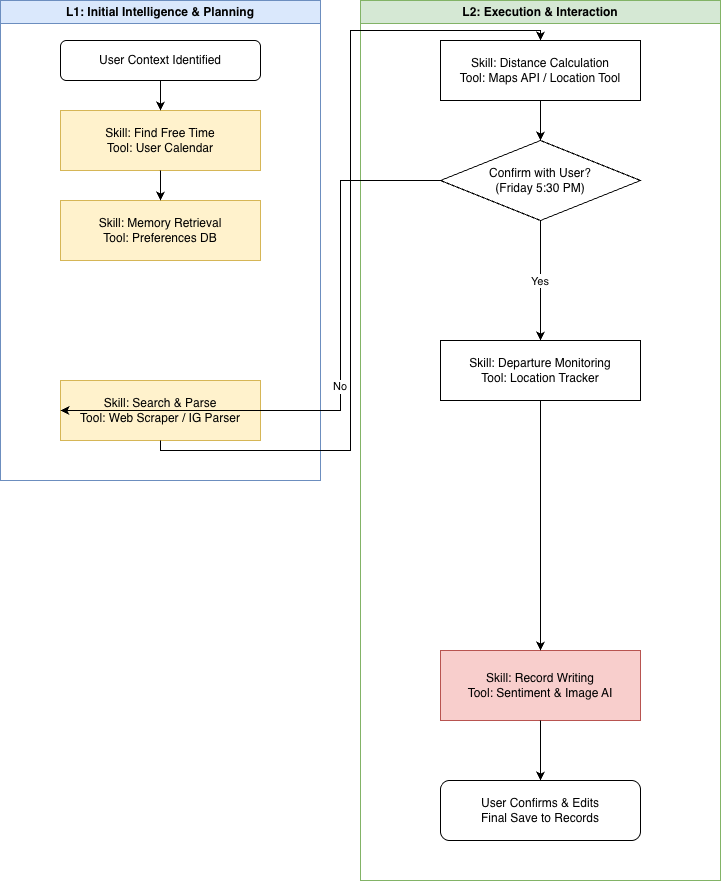

The diagram above was exported from draw.io. Its source (the exported page's mxGraphModel, read from the mxfile embedded in the PNG):
<mxGraphModel dx="1698" dy="1171" grid="1" gridSize="10" guides="1" tooltips="1" connect="1" arrows="1" fold="1" page="1" pageScale="1" pageWidth="850" pageHeight="1100" math="0" shadow="0">
  <root>
    <mxCell id="0" />
    <mxCell id="1" parent="0" />
    <mxCell id="bKWSRadD5aggYCWk4zId-1" parent="1" style="swimlane;whiteSpace=wrap;html=1;fillColor=#dae8fc;strokeColor=#6c8ebf;fontStyle=1" value="L1: Initial Intelligence &amp; Planning" vertex="1">
      <mxGeometry height="480" width="320" x="40" y="40" as="geometry" />
    </mxCell>
    <mxCell id="bKWSRadD5aggYCWk4zId-2" parent="bKWSRadD5aggYCWk4zId-1" style="rounded=1;whiteSpace=wrap;html=1;fillColor=#ffffff;" value="User Context Identified" vertex="1">
      <mxGeometry height="40" width="200" x="60" y="40" as="geometry" />
    </mxCell>
    <mxCell id="bKWSRadD5aggYCWk4zId-3" parent="bKWSRadD5aggYCWk4zId-1" style="rounded=0;whiteSpace=wrap;html=1;fillColor=#fff2cc;strokeColor=#d6b656;" value="Skill: Find Free Time&#10;Tool: User Calendar" vertex="1">
      <mxGeometry height="60" width="200" x="60" y="110" as="geometry" />
    </mxCell>
    <mxCell id="bKWSRadD5aggYCWk4zId-4" parent="bKWSRadD5aggYCWk4zId-1" style="rounded=0;whiteSpace=wrap;html=1;fillColor=#fff2cc;strokeColor=#d6b656;" value="Skill: Memory Retrieval&#10;Tool: Preferences DB" vertex="1">
      <mxGeometry height="60" width="200" x="60" y="200" as="geometry" />
    </mxCell>
    <mxCell id="bKWSRadD5aggYCWk4zId-5" parent="bKWSRadD5aggYCWk4zId-1" style="rounded=0;whiteSpace=wrap;html=1;fillColor=#fff2cc;strokeColor=#d6b656;" value="Skill: Search &amp; Parse&#10;Tool: Web Scraper / IG Parser" vertex="1">
      <mxGeometry height="60" width="200" x="60" y="380" as="geometry" />
    </mxCell>
    <mxCell id="bKWSRadD5aggYCWk4zId-6" parent="1" style="swimlane;whiteSpace=wrap;html=1;fillColor=#d5e8d4;strokeColor=#82b366;fontStyle=1" value="L2: Execution &amp; Interaction" vertex="1">
      <mxGeometry height="880" width="360" x="400" y="40" as="geometry" />
    </mxCell>
    <mxCell id="bKWSRadD5aggYCWk4zId-7" parent="bKWSRadD5aggYCWk4zId-6" style="rounded=0;whiteSpace=wrap;html=1;fillColor=#ffffff;" value="Skill: Distance Calculation&#10;Tool: Maps API / Location Tool" vertex="1">
      <mxGeometry height="60" width="200" x="80" y="40" as="geometry" />
    </mxCell>
    <mxCell id="bKWSRadD5aggYCWk4zId-8" parent="bKWSRadD5aggYCWk4zId-6" style="rhombus;whiteSpace=wrap;html=1;fillColor=#ffffff;" value="Confirm with User?&#10;(Friday 5:30 PM)" vertex="1">
      <mxGeometry height="80" width="200" x="80" y="140" as="geometry" />
    </mxCell>
    <mxCell id="bKWSRadD5aggYCWk4zId-9" parent="bKWSRadD5aggYCWk4zId-6" style="rounded=0;whiteSpace=wrap;html=1;fillColor=#ffffff;" value="Skill: Departure Monitoring&#10;Tool: Location Tracker" vertex="1">
      <mxGeometry height="60" width="200" x="80" y="340" as="geometry" />
    </mxCell>
    <mxCell id="bKWSRadD5aggYCWk4zId-10" parent="bKWSRadD5aggYCWk4zId-6" style="rounded=0;whiteSpace=wrap;html=1;fillColor=#f8cecc;strokeColor=#b85450;" value="Skill: Record Writing&#10;Tool: Sentiment &amp; Image AI" vertex="1">
      <mxGeometry height="70" width="200" x="80" y="650" as="geometry" />
    </mxCell>
    <mxCell id="bKWSRadD5aggYCWk4zId-11" parent="bKWSRadD5aggYCWk4zId-6" style="rounded=1;whiteSpace=wrap;html=1;fillColor=#ffffff;" value="User Confirms &amp; Edits&#10;Final Save to Records" vertex="1">
      <mxGeometry height="60" width="200" x="80" y="780" as="geometry" />
    </mxCell>
    <mxCell id="bKWSRadD5aggYCWk4zId-12" edge="1" parent="1" source="bKWSRadD5aggYCWk4zId-2" style="edgeStyle=orthogonalEdgeStyle;rounded=0;exitX=0.5;exitY=1;entryX=0.5;entryY=0;" target="bKWSRadD5aggYCWk4zId-3">
      <mxGeometry relative="1" as="geometry" />
    </mxCell>
    <mxCell id="bKWSRadD5aggYCWk4zId-13" edge="1" parent="1" source="bKWSRadD5aggYCWk4zId-3" style="edgeStyle=orthogonalEdgeStyle;rounded=0;exitX=0.5;exitY=1;entryX=0.5;entryY=0;" target="bKWSRadD5aggYCWk4zId-4">
      <mxGeometry relative="1" as="geometry" />
    </mxCell>
    <mxCell id="bKWSRadD5aggYCWk4zId-14" edge="1" parent="1" source="bKWSRadD5aggYCWk4zId-5" style="edgeStyle=orthogonalEdgeStyle;rounded=0;exitX=0.5;exitY=1;entryX=0.5;entryY=0;" target="bKWSRadD5aggYCWk4zId-7">
      <mxGeometry relative="1" as="geometry" />
    </mxCell>
    <mxCell id="bKWSRadD5aggYCWk4zId-15" edge="1" parent="1" source="bKWSRadD5aggYCWk4zId-7" style="edgeStyle=orthogonalEdgeStyle;rounded=0;exitX=0.5;exitY=1;entryX=0.5;entryY=0;" target="bKWSRadD5aggYCWk4zId-8">
      <mxGeometry relative="1" as="geometry" />
    </mxCell>
    <mxCell id="bKWSRadD5aggYCWk4zId-16" edge="1" parent="1" source="bKWSRadD5aggYCWk4zId-8" style="edgeStyle=orthogonalEdgeStyle;rounded=0;exitX=0;exitY=0.5;entryX=0;entryY=0.5;" target="bKWSRadD5aggYCWk4zId-5" value="No">
      <mxGeometry relative="1" as="geometry">
        <Array as="points">
          <mxPoint x="380" y="220" />
          <mxPoint x="380" y="450" />
        </Array>
      </mxGeometry>
    </mxCell>
    <mxCell id="bKWSRadD5aggYCWk4zId-17" edge="1" parent="1" source="bKWSRadD5aggYCWk4zId-8" style="edgeStyle=orthogonalEdgeStyle;rounded=0;exitX=0.5;exitY=1;entryX=0.5;entryY=0;" target="bKWSRadD5aggYCWk4zId-9" value="Yes">
      <mxGeometry relative="1" as="geometry" />
    </mxCell>
    <mxCell id="bKWSRadD5aggYCWk4zId-18" edge="1" parent="1" source="bKWSRadD5aggYCWk4zId-9" style="edgeStyle=orthogonalEdgeStyle;rounded=0;exitX=0.5;exitY=1;entryX=0.5;entryY=0;" target="bKWSRadD5aggYCWk4zId-10">
      <mxGeometry relative="1" as="geometry" />
    </mxCell>
    <mxCell id="bKWSRadD5aggYCWk4zId-19" edge="1" parent="1" source="bKWSRadD5aggYCWk4zId-10" style="edgeStyle=orthogonalEdgeStyle;rounded=0;exitX=0.5;exitY=1;entryX=0.5;entryY=0;" target="bKWSRadD5aggYCWk4zId-11">
      <mxGeometry relative="1" as="geometry" />
    </mxCell>
  </root>
</mxGraphModel>